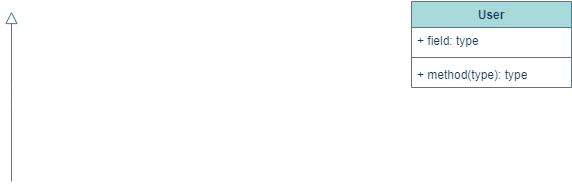

The diagram above was exported from draw.io. Its source (the exported page's mxGraphModel, read from the mxfile embedded in the PNG):
<mxGraphModel dx="311" dy="327" grid="1" gridSize="10" guides="1" tooltips="1" connect="1" arrows="1" fold="1" page="1" pageScale="1" pageWidth="827" pageHeight="1169" background="#ffffff" math="0" shadow="0">
  <root>
    <mxCell id="WIyWlLk6GJQsqaUBKTNV-0" />
    <mxCell id="WIyWlLk6GJQsqaUBKTNV-1" parent="WIyWlLk6GJQsqaUBKTNV-0" />
    <mxCell id="zkfFHV4jXpPFQw0GAbJ--16" value="" style="endArrow=block;endSize=10;endFill=0;shadow=0;strokeWidth=1;rounded=1;curved=0;edgeStyle=elbowEdgeStyle;elbow=vertical;labelBackgroundColor=none;strokeColor=#457B9D;fontColor=default;" parent="WIyWlLk6GJQsqaUBKTNV-1" edge="1">
      <mxGeometry width="160" relative="1" as="geometry">
        <mxPoint x="30" y="290" as="sourcePoint" />
        <mxPoint x="30" y="120" as="targetPoint" />
      </mxGeometry>
    </mxCell>
    <mxCell id="uuQF6qeLc3x-RGnFxrEF-30" value="User" style="swimlane;fontStyle=1;align=center;verticalAlign=top;childLayout=stackLayout;horizontal=1;startSize=26;horizontalStack=0;resizeParent=1;resizeParentMax=0;resizeLast=0;collapsible=1;marginBottom=0;whiteSpace=wrap;html=1;strokeColor=#457B9D;fontColor=#1D3557;fillColor=#A8DADC;" vertex="1" parent="WIyWlLk6GJQsqaUBKTNV-1">
      <mxGeometry x="430" y="110" width="160" height="86" as="geometry" />
    </mxCell>
    <mxCell id="uuQF6qeLc3x-RGnFxrEF-31" value="+ field: type" style="text;strokeColor=none;fillColor=none;align=left;verticalAlign=top;spacingLeft=4;spacingRight=4;overflow=hidden;rotatable=0;points=[[0,0.5],[1,0.5]];portConstraint=eastwest;whiteSpace=wrap;html=1;fontColor=#1D3557;" vertex="1" parent="uuQF6qeLc3x-RGnFxrEF-30">
      <mxGeometry y="26" width="160" height="26" as="geometry" />
    </mxCell>
    <mxCell id="uuQF6qeLc3x-RGnFxrEF-32" value="" style="line;strokeWidth=1;fillColor=none;align=left;verticalAlign=middle;spacingTop=-1;spacingLeft=3;spacingRight=3;rotatable=0;labelPosition=right;points=[];portConstraint=eastwest;strokeColor=inherit;fontColor=#1D3557;" vertex="1" parent="uuQF6qeLc3x-RGnFxrEF-30">
      <mxGeometry y="52" width="160" height="8" as="geometry" />
    </mxCell>
    <mxCell id="uuQF6qeLc3x-RGnFxrEF-33" value="+ method(type): type" style="text;strokeColor=none;fillColor=none;align=left;verticalAlign=top;spacingLeft=4;spacingRight=4;overflow=hidden;rotatable=0;points=[[0,0.5],[1,0.5]];portConstraint=eastwest;whiteSpace=wrap;html=1;fontColor=#1D3557;" vertex="1" parent="uuQF6qeLc3x-RGnFxrEF-30">
      <mxGeometry y="60" width="160" height="26" as="geometry" />
    </mxCell>
  </root>
</mxGraphModel>